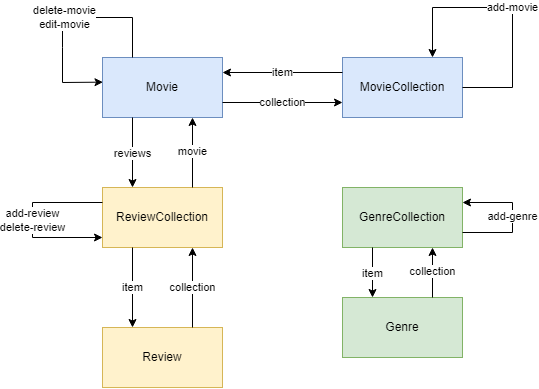

The diagram above was exported from draw.io. Its source (the exported page's mxGraphModel, read from the mxfile embedded in the PNG):
<mxGraphModel dx="1167" dy="610" grid="1" gridSize="10" guides="1" tooltips="1" connect="1" arrows="1" fold="1" page="1" pageScale="1" pageWidth="850" pageHeight="1100" math="0" shadow="0">
  <root>
    <mxCell id="0" />
    <mxCell id="1" parent="0" />
    <mxCell id="34-p0GQMQUt4D04h0uan-1" value="MovieCollection" style="rounded=0;whiteSpace=wrap;html=1;fillColor=#dae8fc;strokeColor=#6c8ebf;container=0;" vertex="1" parent="1">
      <mxGeometry x="430" y="220" width="120" height="60" as="geometry" />
    </mxCell>
    <mxCell id="34-p0GQMQUt4D04h0uan-2" value="Movie" style="rounded=0;whiteSpace=wrap;html=1;fillColor=#dae8fc;strokeColor=#6c8ebf;" vertex="1" parent="1">
      <mxGeometry x="190" y="220" width="120" height="60" as="geometry" />
    </mxCell>
    <mxCell id="34-p0GQMQUt4D04h0uan-3" value="collection" style="endArrow=classic;html=1;rounded=0;exitX=1;exitY=0.75;exitDx=0;exitDy=0;entryX=0;entryY=0.75;entryDx=0;entryDy=0;" edge="1" parent="1" source="34-p0GQMQUt4D04h0uan-2" target="34-p0GQMQUt4D04h0uan-1">
      <mxGeometry width="50" height="50" relative="1" as="geometry">
        <mxPoint x="420" y="360" as="sourcePoint" />
        <mxPoint x="470" y="310" as="targetPoint" />
      </mxGeometry>
    </mxCell>
    <mxCell id="34-p0GQMQUt4D04h0uan-4" value="item" style="endArrow=classic;html=1;rounded=0;exitX=0;exitY=0.25;exitDx=0;exitDy=0;entryX=1;entryY=0.25;entryDx=0;entryDy=0;" edge="1" parent="1" source="34-p0GQMQUt4D04h0uan-1" target="34-p0GQMQUt4D04h0uan-2">
      <mxGeometry width="50" height="50" relative="1" as="geometry">
        <mxPoint x="420" y="360" as="sourcePoint" />
        <mxPoint x="470" y="310" as="targetPoint" />
      </mxGeometry>
    </mxCell>
    <mxCell id="34-p0GQMQUt4D04h0uan-5" value="ReviewCollection" style="rounded=0;whiteSpace=wrap;html=1;fillColor=#fff2cc;strokeColor=#d6b656;" vertex="1" parent="1">
      <mxGeometry x="190" y="350" width="120" height="60" as="geometry" />
    </mxCell>
    <mxCell id="34-p0GQMQUt4D04h0uan-6" value="reviews" style="endArrow=classic;html=1;rounded=0;entryX=0.25;entryY=0;entryDx=0;entryDy=0;" edge="1" parent="1" target="34-p0GQMQUt4D04h0uan-5">
      <mxGeometry width="50" height="50" relative="1" as="geometry">
        <mxPoint x="220" y="280" as="sourcePoint" />
        <mxPoint x="590" y="390" as="targetPoint" />
      </mxGeometry>
    </mxCell>
    <mxCell id="34-p0GQMQUt4D04h0uan-7" value="movie" style="endArrow=classic;html=1;rounded=0;exitX=0.75;exitY=0;exitDx=0;exitDy=0;entryX=0.75;entryY=1;entryDx=0;entryDy=0;" edge="1" parent="1" source="34-p0GQMQUt4D04h0uan-5" target="34-p0GQMQUt4D04h0uan-2">
      <mxGeometry width="50" height="50" relative="1" as="geometry">
        <mxPoint x="540" y="440" as="sourcePoint" />
        <mxPoint x="590" y="390" as="targetPoint" />
      </mxGeometry>
    </mxCell>
    <mxCell id="34-p0GQMQUt4D04h0uan-8" value="delete-movie&lt;br&gt;edit-movie" style="endArrow=classic;html=1;rounded=0;exitX=0.25;exitY=0;exitDx=0;exitDy=0;entryX=0.004;entryY=0.411;entryDx=0;entryDy=0;entryPerimeter=0;" edge="1" parent="1">
      <mxGeometry width="50" height="50" relative="1" as="geometry">
        <mxPoint x="220" y="220" as="sourcePoint" />
        <mxPoint x="190.48000000000002" y="244.65999999999997" as="targetPoint" />
        <Array as="points">
          <mxPoint x="220" y="180" />
          <mxPoint x="150" y="180" />
          <mxPoint x="150" y="210" />
          <mxPoint x="150" y="245" />
        </Array>
      </mxGeometry>
    </mxCell>
    <mxCell id="34-p0GQMQUt4D04h0uan-11" value="Review" style="rounded=0;whiteSpace=wrap;html=1;fillColor=#fff2cc;strokeColor=#d6b656;" vertex="1" parent="1">
      <mxGeometry x="190" y="490" width="120" height="60" as="geometry" />
    </mxCell>
    <mxCell id="34-p0GQMQUt4D04h0uan-12" value="collection" style="endArrow=classic;html=1;rounded=0;exitX=0.75;exitY=0;exitDx=0;exitDy=0;entryX=0.75;entryY=1;entryDx=0;entryDy=0;" edge="1" parent="1" source="34-p0GQMQUt4D04h0uan-11" target="34-p0GQMQUt4D04h0uan-5">
      <mxGeometry width="50" height="50" relative="1" as="geometry">
        <mxPoint x="400" y="370" as="sourcePoint" />
        <mxPoint x="450" y="320" as="targetPoint" />
      </mxGeometry>
    </mxCell>
    <mxCell id="34-p0GQMQUt4D04h0uan-13" value="item" style="endArrow=classic;html=1;rounded=0;exitX=0.25;exitY=1;exitDx=0;exitDy=0;entryX=0.25;entryY=0;entryDx=0;entryDy=0;" edge="1" parent="1" source="34-p0GQMQUt4D04h0uan-5" target="34-p0GQMQUt4D04h0uan-11">
      <mxGeometry width="50" height="50" relative="1" as="geometry">
        <mxPoint x="400" y="370" as="sourcePoint" />
        <mxPoint x="450" y="320" as="targetPoint" />
      </mxGeometry>
    </mxCell>
    <mxCell id="34-p0GQMQUt4D04h0uan-14" value="add-review&lt;br&gt;delete-review" style="endArrow=classic;html=1;rounded=0;exitX=0;exitY=0.25;exitDx=0;exitDy=0;" edge="1" parent="1" source="34-p0GQMQUt4D04h0uan-5">
      <mxGeometry width="50" height="50" relative="1" as="geometry">
        <mxPoint x="400" y="370" as="sourcePoint" />
        <mxPoint x="190" y="400" as="targetPoint" />
        <Array as="points">
          <mxPoint x="120" y="365" />
          <mxPoint x="120" y="400" />
        </Array>
      </mxGeometry>
    </mxCell>
    <mxCell id="34-p0GQMQUt4D04h0uan-15" value="add-movie" style="endArrow=classic;html=1;rounded=0;exitX=1;exitY=0.5;exitDx=0;exitDy=0;entryX=0.75;entryY=0;entryDx=0;entryDy=0;" edge="1" parent="1" source="34-p0GQMQUt4D04h0uan-1" target="34-p0GQMQUt4D04h0uan-1">
      <mxGeometry width="50" height="50" relative="1" as="geometry">
        <mxPoint x="400" y="370" as="sourcePoint" />
        <mxPoint x="450" y="320" as="targetPoint" />
        <Array as="points">
          <mxPoint x="600" y="250" />
          <mxPoint x="600" y="170" />
          <mxPoint x="520" y="170" />
        </Array>
      </mxGeometry>
    </mxCell>
    <mxCell id="34-p0GQMQUt4D04h0uan-16" value="GenreCollection" style="rounded=0;whiteSpace=wrap;html=1;fillColor=#d5e8d4;strokeColor=#82b366;" vertex="1" parent="1">
      <mxGeometry x="430" y="350" width="120" height="60" as="geometry" />
    </mxCell>
    <mxCell id="34-p0GQMQUt4D04h0uan-17" value="Genre" style="rounded=0;whiteSpace=wrap;html=1;fillColor=#d5e8d4;strokeColor=#82b366;" vertex="1" parent="1">
      <mxGeometry x="430" y="460" width="120" height="60" as="geometry" />
    </mxCell>
    <mxCell id="34-p0GQMQUt4D04h0uan-18" value="item" style="endArrow=classic;html=1;rounded=0;exitX=0.25;exitY=1;exitDx=0;exitDy=0;entryX=0.25;entryY=0;entryDx=0;entryDy=0;" edge="1" parent="1" source="34-p0GQMQUt4D04h0uan-16" target="34-p0GQMQUt4D04h0uan-17">
      <mxGeometry width="50" height="50" relative="1" as="geometry">
        <mxPoint x="480" y="390" as="sourcePoint" />
        <mxPoint x="530" y="340" as="targetPoint" />
      </mxGeometry>
    </mxCell>
    <mxCell id="34-p0GQMQUt4D04h0uan-19" value="collection" style="endArrow=classic;html=1;rounded=0;exitX=0.75;exitY=0;exitDx=0;exitDy=0;entryX=0.75;entryY=1;entryDx=0;entryDy=0;" edge="1" parent="1" source="34-p0GQMQUt4D04h0uan-17" target="34-p0GQMQUt4D04h0uan-16">
      <mxGeometry width="50" height="50" relative="1" as="geometry">
        <mxPoint x="480" y="390" as="sourcePoint" />
        <mxPoint x="530" y="340" as="targetPoint" />
      </mxGeometry>
    </mxCell>
    <mxCell id="34-p0GQMQUt4D04h0uan-20" value="add-genre" style="endArrow=classic;html=1;rounded=0;exitX=1;exitY=0.75;exitDx=0;exitDy=0;entryX=1;entryY=0.25;entryDx=0;entryDy=0;" edge="1" parent="1" source="34-p0GQMQUt4D04h0uan-16" target="34-p0GQMQUt4D04h0uan-16">
      <mxGeometry width="50" height="50" relative="1" as="geometry">
        <mxPoint x="480" y="390" as="sourcePoint" />
        <mxPoint x="530" y="340" as="targetPoint" />
        <Array as="points">
          <mxPoint x="600" y="395" />
          <mxPoint x="600" y="365" />
        </Array>
      </mxGeometry>
    </mxCell>
  </root>
</mxGraphModel>